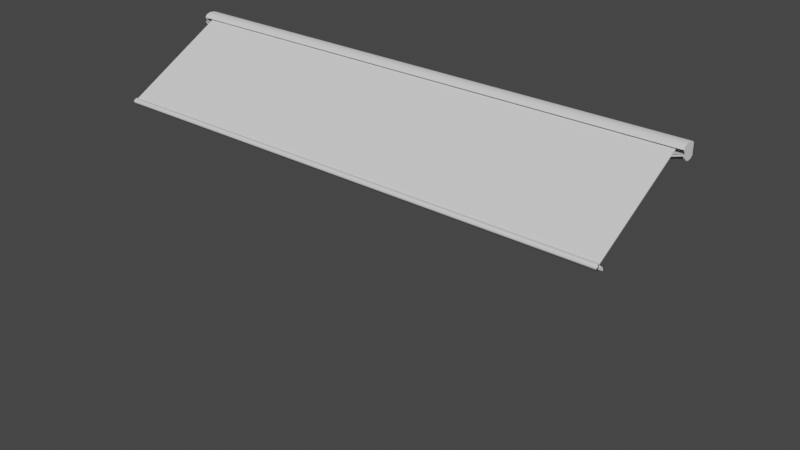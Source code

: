 # Source: BalkonStoren.blend  (saved by Blender 2.83.19; exported with 4.5.12 LTS)
import bpy
from mathutils import Matrix  # noqa: F401  (used for matrix-valued properties, if any)

bpy.ops.wm.read_factory_settings(use_empty=True)
scene = bpy.context.scene
scene.name = 'Scene'

# ---- collections
col_window_001 = bpy.data.collections.new('Window.001'); scene.collection.children.link(col_window_001)
col_storen = bpy.data.collections.new('Storen'); scene.collection.children.link(col_storen)
col_mesh = bpy.data.collections.new('Mesh'); scene.collection.children.link(col_mesh)
col_rig = bpy.data.collections.new('Rig'); scene.collection.children.link(col_rig)
col_extras = bpy.data.collections.new('Extras'); scene.collection.children.link(col_extras)

# ---- materials (node trees are filled in below, after node groups)
mat_cloth = bpy.data.materials.new('Cloth')
mat_brushedmetal = bpy.data.materials.new('BrushedMetal')

# ---- material node trees

# ---- world
world_world = bpy.data.worlds.new('World'); scene.world = world_world
world_world.use_nodes = True; world_world.node_tree.nodes.clear()
_N = world_world.node_tree.nodes; _L = world_world.node_tree.links
n0 = _N.new('ShaderNodeOutputWorld'); n0.name = 'World Output'; n0.location = (300, 300)
n1 = _N.new('ShaderNodeBackground'); n1.name = 'Background'; n1.location = (10, 300)
n1.inputs[0].default_value = (0.05088, 0.05088, 0.05088, 1.0)
_L.new(n1.outputs[0], n0.inputs[0])
n0.is_active_output = True
world_world.color = (0.05088, 0.05088, 0.05088)
world_world.use_sun_shadow = False
world_world.sun_shadow_jitter_overblur = 0.0

# ---- meshes
me_cylinder = bpy.data.meshes.new('Cylinder')
me_cylinder.from_pydata([(0.8639, 0.7071, -1.03), (0.8639, 0.7071, 1.03), (1.081, 0.3827, -1.03), (1.081, 0.3827, 1.03), (1.157, -4.371e-08, -1.03), (1.157, -4.371e-08, 1.03), (1.081, -0.3827, -1.03), (1.081, -0.3827, 1.03), (0.8639, -0.7071, -1.03), (0.8639, -0.7071, 1.03), (0.5395, -0.9239, -1.03), (0.5395, -0.9239, 1.03), (0.1568, -1.0, -1.03), (0.1568, -1.0, 1.03), (-0.3542, -1.288, -1.03), (-0.3542, -1.288, 1.03), (-0.6786, -1.071, -1.03), (-0.6786, -1.071, 1.03), (-0.8561, -0.5765, -1.03), (-0.8561, -0.5765, 1.03), (-0.8432, 1.192e-08, -1.03), (-0.8432, 1.192e-08, 1.03), (-0.7671, 0.3827, -1.03), (-0.7671, 0.3827, 1.03), (-0.5503, 0.7071, -1.03), (-0.5503, 0.7071, 1.03), (7.546, -14.4, 1.0), (7.546, -14.4, -1.0), (7.035, -14.68, -1.0), (7.035, -14.68, 1.0), (6.765, -14.2, 1.0), (7.276, -13.92, 1.0), (7.276, -13.92, -1.0), (6.765, -14.2, -1.0), (4.796, -8.933, 0.3222), (4.413, -9.01, -0.3222), (4.413, -9.01, 0.3222), (4.796, -8.933, -0.3222), (7.549, -13.99, 0.9931), (7.166, -14.07, -0.9931), (7.166, -14.07, 0.9931), (7.549, -13.99, -0.9931), (-0.272, -0.5943, -1.0), (-0.272, -0.5943, 1.0), (7.075, -14.14, -1.0), (7.075, -14.14, 1.0), (-0.3574, -0.6406, 1.0), (-0.3574, -0.6406, -1.0), (6.989, -14.19, 1.0), (6.989, -14.19, -1.0), (4.794, -8.921, -0.3414), (0.537, -1.206, -1.03), (0.1543, -1.283, -1.03), (0.1543, -1.283, 1.03), (0.537, -1.206, 1.03), (4.411, -8.997, -0.3414), (4.794, -8.921, 0.3414), (4.411, -8.997, 0.3414), (7.546, -13.98, -1.012), (7.164, -14.05, -1.012), (7.546, -13.98, 1.012), (7.164, -14.05, 1.012)], [], [(0, 1, 3, 2), (2, 3, 5, 4), (4, 5, 7, 6), (6, 7, 9, 8), (41, 39, 59, 58), (31, 30, 29, 26), (8, 9, 11, 10), (14, 15, 17, 16), (16, 17, 19, 18), (18, 19, 21, 20), (20, 21, 23, 22), (22, 23, 25, 24), (0, 2, 4, 6, 8, 10, 12, 14, 16, 18, 20, 22, 24), (3, 1, 25, 23, 21, 19, 17, 15, 13, 11, 9, 7, 5), (27, 26, 29, 28), (32, 31, 26, 27), (30, 33, 28, 29), (33, 32, 27, 28), (36, 40, 61, 57), (0, 24, 25, 1), (10, 11, 13, 12), (11, 13, 53, 54), (38, 34, 56, 60), (43, 45, 44, 42), (46, 47, 49, 48), (45, 43, 46, 48), (43, 42, 47, 46), (42, 44, 49, 47), (44, 45, 48, 49), (56, 54, 53, 57), (51, 50, 55, 52), (56, 57, 61, 60), (55, 50, 58, 59), (35, 12, 52, 55), (34, 11, 54, 56), (39, 35, 55, 59), (10, 37, 50, 51), (40, 38, 60, 61), (13, 36, 57, 53), (37, 41, 58, 50), (12, 10, 51, 52), (40, 36, 34, 38), (36, 13, 11, 34), (41, 37, 35, 39), (12, 35, 37, 10), (32, 33, 30, 31)])
me_cylinder.polygons.foreach_set('use_smooth', [1, 1, 1, 1, 0, 1, 1, 1, 1, 1, 1, 1, 0, 0, 1, 1, 1, 1, 1, 1, 1, 0, 1, 0, 0, 0, 0, 0, 0, 1, 1, 1, 1, 1, 1, 1, 1, 0, 1, 1, 0, 1, 1, 1, 1, 1])
me_cylinder.polygons.foreach_set('material_index', [1, 1, 1, 1, 0, 1, 1, 1, 1, 1, 1, 1, 1, 1, 1, 1, 1, 1, 0, 1, 1, 1, 0, 0, 0, 0, 0, 0, 0, 1, 1, 1, 1, 0, 0, 0, 0, 0, 0, 0, 1, 0, 0, 0, 0, 1])
_uv = me_cylinder.uv_layers.new(name='UVMap')
_uv.uv.foreach_set('vector', [-2.706, -0.1694, 3.1, -0.1694, 3.1, -0.08046, -2.706, -0.08046, -2.706, -0.08046, 3.1, -0.08046, 3.1, 0.008495, -2.706, 0.008496, -2.706, 0.008496, 3.1, 0.008495, 3.1, 0.09745, -2.706, 0.09745, -2.706, 0.09745, 3.1, 0.09745, 3.1, 0.1864, -2.706, 0.1864, 0.0, 0.0, 0.0, 0.0, 0.0, 0.0, 0.0, 0.0, -2.239, -0.4262, -2.239, -1.412, -1.313, -1.412, -1.313, -0.4262, -2.706, 0.1864, 3.1, 0.1864, 3.1, 0.2754, -2.706, 0.2754, 3.1, 0.8834, -2.706, 0.8834, -2.706, 0.7945, 3.1, 0.7945, 3.1, 0.7945, -2.706, 0.7945, -2.706, 0.6747, 3.1, 0.6747, 3.1, 0.6747, -2.706, 0.6747, -2.706, 0.5432, 3.1, 0.5432, 3.1, 0.5432, -2.706, 0.5432, -2.706, 0.4543, 3.1, 0.4543, 3.1, 0.4543, -2.706, 0.4543, -2.706, 0.3653, 3.1, 0.3653, 0.4466, 0.2426, 0.4255, 0.2567, 0.4007, 0.2616, 0.3759, 0.2567, 0.3548, 0.2426, 0.3408, 0.2216, 0.3358, 0.1967, 0.3171, 0.1636, 0.3312, 0.1425, 0.3633, 0.131, 0.4007, 0.1319, 0.4255, 0.1368, 0.4466, 0.1509, 0.4255, 0.005083, 0.4466, 0.01915, 0.4466, 0.1109, 0.4255, 0.125, 0.4007, 0.1299, 0.3633, 0.1307, 0.3312, 0.1192, 0.3171, 0.09817, 0.3358, 0.06502, 0.3408, 0.04019, 0.3548, 0.01915, 0.3759, 0.005083, 0.4007, 0.0001451, 2.013, 0.2285, -1.279, 0.2285, -1.279, -0.06033, 2.013, -0.06033, 2.013, 0.5, -1.279, 0.5, -1.279, 0.2285, 2.013, 0.2285, -1.279, 0.7888, 2.013, 0.7888, 2.013, 1.06, -1.279, 1.06, 2.973, -1.412, 2.973, -0.4262, 2.047, -0.4262, 2.047, -1.412, -0.1144, 0.3681, -1.145, 0.3681, -1.145, 0.3566, -0.1144, 0.3566, -2.706, -0.1694, -2.706, -0.4918, 3.1, -0.4918, 3.1, -0.1694, -2.706, 0.2754, 3.1, 0.2754, 3.1, 0.3643, -2.706, 0.3643, 0.3408, 0.04019, 0.3358, 0.06502, 0.3358, 0.06502, 0.3408, 0.04019, -1.145, 0.5639, -0.1144, 0.5639, -0.1144, 0.5754, -1.145, 0.5754, 3.75, 0.9999, 3.75, 0.0001452, 0.0001453, 0.0001451, 0.0001451, 0.9999, 3.75, 0.9999, 0.0001451, 0.9999, 0.0001453, 0.0001451, 3.75, 0.0001452, 3.75, 0.0001452, 3.75, 0.9999, 3.75, 0.9999, 3.75, 0.0001452, 3.75, 0.9999, 0.0001451, 0.9999, 0.0001451, 0.9999, 3.75, 0.9999, 0.0001451, 0.9999, 0.0001453, 0.0001451, 0.0001453, 0.0001451, 0.0001451, 0.9999, 0.0001453, 0.0001451, 3.75, 0.0001452, 3.75, 0.0001452, 0.0001453, 0.0001451, -0.1144, 0.1608, 1.503, 0.1608, 1.503, 0.3566, -0.1144, 0.3566, 1.497, 0.7824, -0.1206, 0.7824, -0.1206, 0.5867, 1.497, 0.5867, -0.1144, 0.1608, -0.1144, 0.3566, -1.145, 0.3566, -1.145, 0.1608, -0.1206, 0.5867, -0.1206, 0.7824, -1.151, 0.7824, -1.151, 0.5867, -0.1206, 0.9897, 1.497, 0.9897, 1.497, 1.001, -0.1206, 1.001, -0.1144, 0.5639, 1.503, 0.5639, 1.503, 0.5754, -0.1144, 0.5754, -1.151, 0.9897, -0.1206, 0.9897, -0.1206, 1.001, -1.151, 1.001, 1.497, 0.7939, -0.1206, 0.7939, -0.1206, 0.7824, 1.497, 0.7824, 0.0, 0.0, 0.0, 0.0, 0.0, 0.0, 0.0, 0.0, 1.503, 0.3681, -0.1144, 0.3681, -0.1144, 0.3566, 1.503, 0.3566, -0.1206, 0.7939, -1.151, 0.7939, -1.151, 0.7824, -0.1206, 0.7824, 0.3358, 0.1967, 0.3408, 0.2216, 0.3408, 0.2216, 0.3358, 0.1967, -1.145, 0.3681, -0.1144, 0.3681, -0.1144, 0.5639, -1.145, 0.5639, -0.1144, 0.3681, 1.503, 0.3681, 1.503, 0.5639, -0.1144, 0.5639, -1.151, 0.7939, -0.1206, 0.7939, -0.1206, 0.9897, -1.151, 0.9897, 1.497, 0.9897, -0.1206, 0.9897, -0.1206, 0.7939, 1.497, 0.7939, 2.013, 0.5, 2.013, 0.7888, -1.279, 0.7888, -1.279, 0.5])
_uv.active_render = True
_uv = me_cylinder.uv_layers.new(name='Cloth')
_uv.uv.foreach_set('vector', [-59.95, 2.254, 60.9, 2.254, 60.9, 1.677, -59.95, 1.677, -59.95, 1.677, 60.9, 1.677, 60.9, 0.9966, -59.95, 0.9966, -59.95, 0.9966, 60.9, 0.9966, 60.9, 0.3163, -59.95, 0.3163, -59.95, 0.3163, 60.9, 0.3163, 60.9, -0.2605, -59.95, -0.2605, 0.0, 0.0, 0.0, 0.0, 0.0, 0.0, 0.0, 0.0, -0.3205, 0.3123, -0.3205, 0.2093, -0.2238, 0.2093, -0.2238, 0.3123, -59.95, -0.2605, 60.9, -0.2605, 60.9, -0.6459, -59.95, -0.6459, -59.95, -1.293, 60.9, -1.293, 60.9, -0.9076, -59.95, -0.9076, -59.95, -0.9076, 60.9, -0.9076, 60.9, -0.02824, -59.95, -0.02824, -59.95, -0.02824, 60.9, -0.02824, 60.9, 0.9966, -59.95, 0.9966, -59.95, 0.9966, 60.9, 0.9966, 60.9, 1.677, -59.95, 1.677, -59.95, 1.677, 60.9, 1.677, 60.9, 2.254, -59.95, 2.254, -0.3727, 0.05888, -0.3347, 0.1158, -0.3213, 0.183, -0.3347, 0.2502, -0.3727, 0.3071, -0.4297, 0.3452, -0.4969, 0.3585, -0.5865, 0.4091, -0.6435, 0.371, -0.6747, 0.2842, -0.6724, 0.183, -0.659, 0.1158, -0.621, 0.05888, -1.015, 0.1158, -0.9774, 0.05888, -0.7291, 0.05888, -0.6911, 0.1158, -0.6777, 0.183, -0.6754, 0.2842, -0.7066, 0.371, -0.7635, 0.4091, -0.8532, 0.3585, -0.9204, 0.3452, -0.9774, 0.3071, -1.015, 0.2502, -1.029, 0.183, 4.509, 0.2578, -3.63, 0.2578, -3.63, 9.373e-05, 4.509, 9.373e-05, 4.509, 0.5, -3.63, 0.5, -3.63, 0.2578, 4.509, 0.2578, -3.63, 0.7577, 4.509, 0.7577, 4.509, 0.9999, -3.63, 0.9999, 0.2241, 0.2093, 0.2241, 0.3123, 0.1273, 0.3123, 0.1273, 0.2093, 0.0, 0.0, 0.0, 0.0, 0.0, 0.0, 0.0, 0.0, -59.95, 2.254, -59.95, 2.254, 60.9, 2.254, 60.9, 2.254, -59.95, -0.6459, 60.9, -0.6459, 60.9, -0.7812, -59.95, -0.7812, -0.9204, 0.3452, -0.8532, 0.3585, -0.8532, 0.3585, -0.9204, 0.3452, 0.0, 0.0, 0.0, 0.0, 0.0, 0.0, 0.0, 0.0, 3.75, 0.9999, 3.75, 0.0001452, 0.0001453, 0.0001451, 0.0001451, 0.9999, 3.75, 0.9999, 0.0001451, 0.9999, 0.0001453, 0.0001451, 3.75, 0.0001452, 3.75, 0.0001452, 3.75, 0.9999, 3.75, 0.9999, 3.75, 0.0001452, 3.75, 0.9999, 0.0001451, 0.9999, 0.0001451, 0.9999, 3.75, 0.9999, 0.0001451, 0.9999, 0.0001453, 0.0001451, 0.0001453, 0.0001451, 0.0001451, 0.9999, 0.0001453, 0.0001451, 3.75, 0.0001452, 3.75, 0.0001452, 0.0001453, 0.0001451, -0.01136, 0.4153, 1.586, 0.4098, 1.606, 0.4754, 0.008534, 0.4809, -1.009, 0.4817, 0.5881, 0.4871, 0.5682, 0.5527, -1.029, 0.5472, -0.01136, 0.4153, 0.008534, 0.4809, -1.009, 0.4754, -1.029, 0.4098, 0.5682, 0.5527, 0.5881, 0.4871, 1.606, 0.4817, 1.586, 0.5472, 0.0, 0.0, 0.0, 0.0, 0.0, 0.0, 0.0, 0.0, 0.0, 0.0, 0.0, 0.0, 0.0, 0.0, 0.0, 0.0, 0.0, 0.0, 0.0, 0.0, 0.0, 0.0, 0.0, 0.0, 0.0, 0.0, 0.0, 0.0, 0.0, 0.0, 0.0, 0.0, 0.0, 0.0, 0.0, 0.0, 0.0, 0.0, 0.0, 0.0, 0.0, 0.0, 0.0, 0.0, 0.0, 0.0, 0.0, 0.0, 0.0, 0.0, 0.0, 0.0, 0.0, 0.0, 0.0, 0.0, -0.4969, 0.3585, -0.4297, 0.3452, -0.4297, 0.3452, -0.4969, 0.3585, 0.0, 0.0, 0.0, 0.0, 0.0, 0.0, 0.0, 0.0, 0.0, 0.0, 0.0, 0.0, -0.9204, 0.3452, 0.0, 0.0, 0.0, 0.0, 0.0, 0.0, 0.0, 0.0, 0.0, 0.0, 0.0, 0.0, 0.0, 0.0, 0.0, 0.0, 0.0, 0.0, 4.509, 0.5, 4.509, 0.7577, -3.63, 0.7577, -3.63, 0.5])
me_cylinder.materials.append(mat_cloth)
me_cylinder.materials.append(mat_brushedmetal)
me_cylinder.use_remesh_fix_poles = True
me_cylinder.use_remesh_preserve_attributes = False
me_cylinder.use_mirror_z = True
me_cylinder.use_mirror_vertex_groups = False
me_cylinder.update()
me_cylinder.normals_split_custom_set([tuple(v) for v in zip(*[iter([0.4714, 0.8819, 0.0, 0.4714, 0.8819, 0.0, 0.9239, 0.3827, 0.0, 0.9239, 0.3827, 0.0, 0.9239, 0.3827, 0.0, 0.9239, 0.3827, 0.0, 1.0, 1.934e-08, 0.0, 1.0, 1.934e-08, 0.0, 1.0, 1.934e-08, 0.0, 1.0, 1.934e-08, 0.0, 0.9239, -0.3827, 0.0, 0.9239, -0.3827, 0.0, 0.9239, -0.3827, 0.0, 0.9239, -0.3827, 0.0, 0.7071, -0.7071, 0.0, 0.7071, -0.7071, 0.0, 0.1626, -0.8174, -0.5527, 0.1626, -0.8174, -0.5527, 0.1626, -0.8174, -0.5527, 0.1626, -0.8174, -0.5527, 0.2196, 0.7864, 0.5774, -0.7864, 0.2196, 0.5774, -0.2196, -0.7864, 0.5774, 0.7864, -0.2196, 0.5774, 0.7071, -0.7071, 0.0, 0.7071, -0.7071, 0.0, 0.3827, -0.9239, 0.0, 0.3827, -0.9239, 0.0, -0.5556, -0.8315, 0.0, -0.5556, -0.8315, 0.0, -0.7881, -0.6156, 0.0, -0.7881, -0.6156, 0.0, -0.7881, -0.6156, 0.0, -0.7881, -0.6156, 0.0, -0.9871, -0.1604, 0.0, -0.9871, -0.1604, 0.0, -0.9871, -0.1604, 0.0, -0.9871, -0.1604, 0.0, -0.994, 0.1092, 0.0, -0.994, 0.1092, 0.0, -0.994, 0.1092, 0.0, -0.994, 0.1092, 0.0, -0.9239, 0.3827, 0.0, -0.9239, 0.3827, 0.0, -0.9239, 0.3827, 0.0, -0.9239, 0.3827, 0.0, -0.4714, 0.8819, 0.0, -0.4714, 0.8819, 0.0, -9.49e-09, 0.0, -1.0, -9.49e-09, 0.0, -1.0, -9.49e-09, 0.0, -1.0, -9.49e-09, 0.0, -1.0, -9.49e-09, 0.0, -1.0, -9.49e-09, 0.0, -1.0, -9.49e-09, 0.0, -1.0, -9.49e-09, 0.0, -1.0, -9.49e-09, 0.0, -1.0, -9.49e-09, 0.0, -1.0, -9.49e-09, 0.0, -1.0, -9.49e-09, 0.0, -1.0, -9.49e-09, 0.0, -1.0, 9.49e-09, 0.0, 1.0, 9.49e-09, 0.0, 1.0, 9.49e-09, 0.0, 1.0, 9.49e-09, 0.0, 1.0, 9.49e-09, 0.0, 1.0, 9.49e-09, 0.0, 1.0, 9.49e-09, 0.0, 1.0, 9.49e-09, 0.0, 1.0, 9.49e-09, 0.0, 1.0, 9.49e-09, 0.0, 1.0, 9.49e-09, 0.0, 1.0, 9.49e-09, 0.0, 1.0, 9.49e-09, 0.0, 1.0, 0.7864, -0.2196, -0.5774, 0.7864, -0.2196, 0.5774, -0.2196, -0.7864, 0.5774, -0.2196, -0.7864, -0.5774, 0.2196, 0.7864, -0.5774, 0.2196, 0.7864, 0.5774, 0.7864, -0.2196, 0.5774, 0.7864, -0.2196, -0.5774, -0.7864, 0.2196, 0.5774, -0.7864, 0.2196, -0.5774, -0.2196, -0.7864, -0.5774, -0.2196, -0.7864, 0.5774, -0.7864, 0.2196, -0.5774, 0.2196, 0.7864, -0.5774, 0.7864, -0.2196, -0.5774, -0.2196, -0.7864, -0.5774, -0.4913, -0.2594, -0.8314, -0.6506, -0.4366, -0.6214, -0.5926, -0.2198, 0.7749, -0.744, -0.2883, 0.6028, 0.4714, 0.8819, 0.0, -0.4714, 0.8819, 0.0, -0.4714, 0.8819, 0.0, 0.4714, 0.8819, 0.0, 0.3827, -0.9239, 0.0, 0.3827, -0.9239, 0.0, 0.1951, -0.9808, 0.0, 0.1951, -0.9808, 0.0, -5.15e-05, 0.0002595, 1.0, -5.15e-05, 0.0002595, 1.0, -5.15e-05, 0.0002595, 1.0, -5.15e-05, 0.0002595, 1.0, 0.5926, 0.2198, -0.7749, 0.6111, 0.2724, -0.7432, 0.2729, 0.1127, 0.9554, 0.6506, 0.4366, 0.6214, 0.879, 0.4767, 0.0, 0.879, 0.4767, 0.0, 0.879, 0.4767, 0.0, 0.879, 0.4767, 0.0, -0.879, -0.4767, 0.0, -0.879, -0.4767, 0.0, -0.879, -0.4767, 0.0, -0.879, -0.4767, 0.0, -6.365e-07, 0.0, 1.0, -6.365e-07, 0.0, 1.0, -6.365e-07, 0.0, 1.0, -6.365e-07, 0.0, 1.0, -0.4767, 0.879, 0.0, -0.4767, 0.879, 0.0, -0.4767, 0.879, 0.0, -0.4767, 0.879, 0.0, 0.0, 0.0, -1.0, 0.0, 0.0, -1.0, 0.0, 0.0, -1.0, 0.0, 0.0, -1.0, 0.4767, -0.879, 0.0, 0.4767, -0.879, 0.0, 0.4767, -0.879, 0.0, 0.4767, -0.879, 0.0, 0.2729, 0.1127, 0.9554, 0.006746, 0.2708, 0.9626, -0.5593, -0.1124, -0.8213, -0.744, -0.2883, 0.6028, 0.006746, 0.2708, -0.9626, 0.2773, 0.1098, -0.9545, -0.7457, -0.2862, -0.6016, -0.5593, -0.1124, 0.8213, 0.2729, 0.1127, 0.9554, -0.744, -0.2883, 0.6028, -0.5926, -0.2198, 0.7749, 0.6506, 0.4366, 0.6214, -0.7457, -0.2862, -0.6016, 0.2773, 0.1098, -0.9545, 0.6506, 0.4366, -0.6214, -0.5926, -0.2198, -0.7749, -0.4928, -0.2581, 0.831, -0.003693, 0.268, 0.9634, -0.5593, -0.1124, 0.8213, -0.7457, -0.2862, -0.6016, 0.6111, 0.2724, -0.7432, 0.0245, 0.1123, -0.9934, 0.006746, 0.2708, 0.9626, 0.2729, 0.1127, 0.9554, -0.6506, -0.4366, 0.6214, -0.4928, -0.2581, 0.831, -0.7457, -0.2862, -0.6016, -0.5926, -0.2198, -0.7749, 0.0245, 0.1123, 0.9934, 0.6111, 0.2724, 0.7432, 0.2773, 0.1098, -0.9545, 0.006746, 0.2708, -0.9626, 0.1626, -0.8174, 0.5527, 0.1626, -0.8174, 0.5527, 0.1626, -0.8174, 0.5527, 0.1626, -0.8174, 0.5527, -0.003693, 0.268, -0.9634, -0.4913, -0.2594, -0.8314, -0.744, -0.2883, 0.6028, -0.5593, -0.1124, -0.8213, 0.6111, 0.2724, 0.7432, 0.5926, 0.2198, 0.7749, 0.6506, 0.4366, -0.6214, 0.2773, 0.1098, -0.9545, -5.15e-05, 0.0002595, -1.0, -5.15e-05, 0.0002595, -1.0, -5.15e-05, 0.0002595, -1.0, -5.15e-05, 0.0002595, -1.0, -0.6506, -0.4366, -0.6214, -0.4913, -0.2594, -0.8314, 0.6111, 0.2724, -0.7432, 0.5926, 0.2198, -0.7749, -0.4913, -0.2594, -0.8314, -0.003693, 0.268, -0.9634, 0.0245, 0.1123, -0.9934, 0.6111, 0.2724, -0.7432, 0.5926, 0.2198, 0.7749, 0.6111, 0.2724, 0.7432, -0.4928, -0.2581, 0.831, -0.6506, -0.4366, 0.6214, -0.003693, 0.268, 0.9634, -0.4928, -0.2581, 0.831, 0.6111, 0.2724, 0.7432, 0.0245, 0.1123, 0.9934, 0.2196, 0.7864, -0.5774, -0.7864, 0.2196, -0.5774, -0.7864, 0.2196, 0.5774, 0.2196, 0.7864, 0.5774])] * 3)])

# ---- curves / text
cu_beziercircle_002 = bpy.data.curves.new('BezierCircle.002', 'CURVE')
cu_beziercircle_002.dimensions = '3D'
_sp = cu_beziercircle_002.splines.new('BEZIER'); _sp.bezier_points.add(3)
_sp.bezier_points.foreach_set('co', [-0.085, 0.0, 0.0, 0.0, 0.085, 0.0, 0.085, 0.0, 0.0, 0.0, -0.085, 0.0])
_sp.bezier_points.foreach_set('handle_left', [-0.085, -0.04693, 0.0, -0.04693, 0.085, 0.0, 0.085, 0.04693, 0.0, 0.04693, -0.085, 0.0])
_sp.bezier_points.foreach_set('handle_right', [-0.085, 0.04693, 0.0, 0.04693, 0.085, 0.0, 0.085, -0.04693, 0.0, -0.04693, -0.085, 0.0])
for _p, _l, _r in zip(_sp.bezier_points, ['AUTO', 'AUTO', 'AUTO', 'AUTO'], ['AUTO', 'AUTO', 'AUTO', 'AUTO']): _p.handle_left_type = _l; _p.handle_right_type = _r
_sp.order_u = 0
_sp.order_v = 0
_sp.resolution_u = 3
_sp.use_cyclic_u = True
cu_beziercircle_002.use_path = True
cu_beziercircle_002.use_path_clamp = True
cu_beziercircle_002.resolution_u = 3
cu_beziercircle_002.fill_mode = 'FULL'

# ---- objects
ob_cylinder = bpy.data.objects.new('Cylinder', me_cylinder)
ob_beziercircle = bpy.data.objects.new('BezierCircle', cu_beziercircle_002)

# ---- transforms, parenting, visibility, modifiers, constraints
ob_cylinder.location = (0.0, -0.7456, 4.74)
ob_cylinder.rotation_euler = (-0.0, 1.571, 0.0)
ob_cylinder.scale = (0.141, 0.141, 4.655)
ob_cylinder.lineart.crease_threshold = 0.0
ob_cylinder.use_mesh_mirror_z = True
ob_beziercircle.location = (0.0, 0.0, 0.0)
ob_beziercircle.scale = (0.5304, 0.5304, 0.5304)
ob_beziercircle.lineart.crease_threshold = 0.0

# ---- collection membership
scene.collection.objects.link(ob_cylinder)
col_window_001.objects.link(ob_beziercircle)

# ---- scene / render settings (as saved in the file)
scene.frame_start = 1; scene.frame_end = 250; scene.frame_set(20)
scene.render.engine = 'BLENDER_EEVEE_NEXT'
scene.cycles.use_denoising = False
scene.cycles.samples = 128
scene.cycles.sampling_pattern = 'TABULATED_SOBOL'
scene.cycles.use_adaptive_sampling = False
scene.cycles.use_light_tree = False
scene.view_settings.view_transform = 'Filmic'
bpy.context.view_layer.update()

# ---- added for rendering (the .blend has no active camera and no usable light): camera, sun
cam_auto = bpy.data.cameras.new('AutoCamera')
cam_auto.lens = 50.0
cam_auto.sensor_width = 36.0
cam_auto.clip_end = 1000.0
ob_auto_camera = bpy.data.objects.new('AutoCamera', cam_auto)
scene.collection.objects.link(ob_auto_camera)
ob_auto_camera.location = (10.6501, -13.9006, 10.6853)
ob_auto_camera.rotation_euler = (1.09748, -7.21219e-08, 0.694738)
scene.camera = ob_auto_camera
light_auto_sun = bpy.data.lights.new('AutoSun', 'SUN')
light_auto_sun.energy = 3.0
light_auto_sun.angle = 0.0523599
ob_auto_sun = bpy.data.objects.new('AutoSun', light_auto_sun)
scene.collection.objects.link(ob_auto_sun)
ob_auto_sun.rotation_euler = (0.872665, 0.174533, 0.523599)
bpy.context.view_layer.update()
